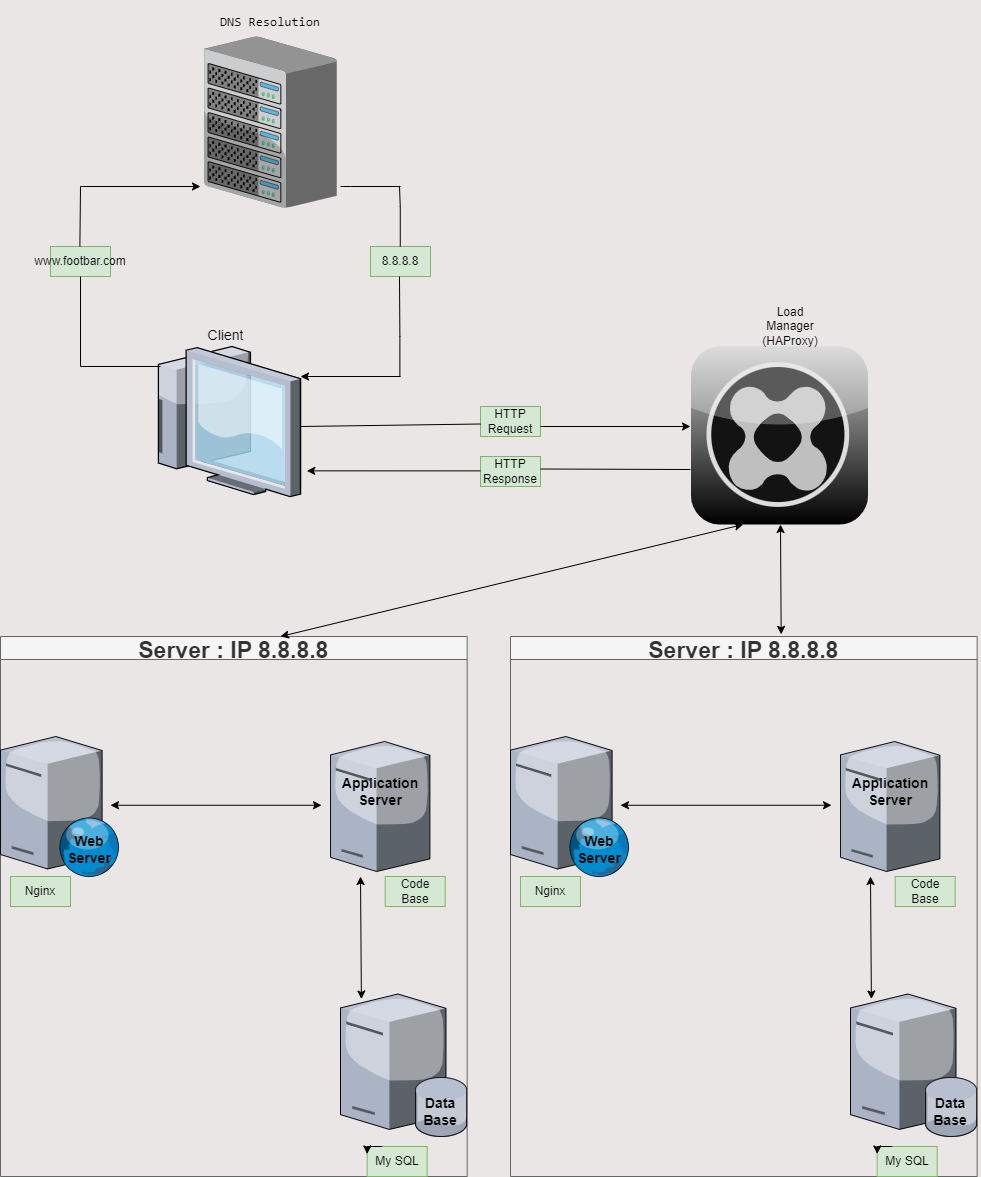

The diagram above was exported from draw.io. Its source (the exported page's mxGraphModel, read from the mxfile embedded in the PNG):
<mxGraphModel dx="2647" dy="1699" grid="1" gridSize="10" guides="1" tooltips="1" connect="1" arrows="1" fold="1" page="1" pageScale="1" pageWidth="827" pageHeight="1169" background="#eae6e6" math="0" shadow="0">
  <root>
    <mxCell id="0" />
    <mxCell id="1" parent="0" />
    <mxCell id="fZd7fjBefnUUDafTBTIL-1" value="Client" style="verticalLabelPosition=top;aspect=fixed;html=1;verticalAlign=bottom;strokeColor=none;shape=mxgraph.citrix.thin_client;fillColor=#66B2FF;gradientColor=#0066CC;fontSize=14;labelPosition=center;align=center;direction=east;" parent="1" vertex="1">
      <mxGeometry x="-850" y="-800" width="150" height="150" as="geometry" />
    </mxCell>
    <mxCell id="aLT8UJxDWfp-KXxsEWU--1" value="" style="verticalLabelPosition=bottom;sketch=0;aspect=fixed;html=1;verticalAlign=top;strokeColor=none;align=center;outlineConnect=0;shape=mxgraph.citrix.chassis;" parent="1" vertex="1">
      <mxGeometry x="-796.31" y="-1110" width="132.61" height="171.19" as="geometry" />
    </mxCell>
    <mxCell id="jQXUKuyLS-VX_fXbVyI0-14" value="&lt;pre style=&quot;font-size: 13px;&quot;&gt;&lt;font style=&quot;font-size: 13px;&quot;&gt;DNS&amp;nbsp;&lt;/font&gt;&lt;font style=&quot;font-size: 13px;&quot;&gt;Resolution&lt;/font&gt;&lt;/pre&gt;" style="text;html=1;strokeColor=none;fillColor=none;align=center;verticalAlign=middle;whiteSpace=wrap;rounded=0;" parent="1" vertex="1">
      <mxGeometry x="-830" y="-1140" width="200" height="30" as="geometry" />
    </mxCell>
    <mxCell id="3I8FKxrPRVf-dr5B7y1X-11" value="HTTP Response" style="text;html=1;strokeColor=#82b366;fillColor=#d5e8d4;align=center;verticalAlign=middle;whiteSpace=wrap;rounded=0;" vertex="1" parent="1">
      <mxGeometry x="-520" y="-690" width="60" height="30" as="geometry" />
    </mxCell>
    <mxCell id="3I8FKxrPRVf-dr5B7y1X-4" value="HTTP Request" style="text;html=1;strokeColor=#82b366;fillColor=#d5e8d4;align=center;verticalAlign=middle;whiteSpace=wrap;rounded=0;" vertex="1" parent="1">
      <mxGeometry x="-520" y="-740" width="60" height="30" as="geometry" />
    </mxCell>
    <mxCell id="g0M8Rb_7NngHrKTcXOdf-15" value="Server : IP 8.8.8.8" style="swimlane;fillColor=#f5f5f5;strokeColor=#666666;fontColor=#333333;fontSize=23;" vertex="1" parent="1">
      <mxGeometry x="-1000" y="-510" width="466.66" height="540" as="geometry" />
    </mxCell>
    <mxCell id="g0M8Rb_7NngHrKTcXOdf-16" value="" style="verticalLabelPosition=bottom;sketch=0;aspect=fixed;html=1;verticalAlign=top;strokeColor=none;align=center;outlineConnect=0;shape=mxgraph.citrix.tower_server;" vertex="1" parent="g0M8Rb_7NngHrKTcXOdf-15">
      <mxGeometry x="330" y="105" width="99.41" height="130" as="geometry" />
    </mxCell>
    <mxCell id="g0M8Rb_7NngHrKTcXOdf-17" value="" style="verticalLabelPosition=bottom;sketch=0;aspect=fixed;html=1;verticalAlign=top;strokeColor=none;align=center;outlineConnect=0;shape=mxgraph.citrix.web_server;" vertex="1" parent="g0M8Rb_7NngHrKTcXOdf-15">
      <mxGeometry y="100" width="119" height="140" as="geometry" />
    </mxCell>
    <mxCell id="g0M8Rb_7NngHrKTcXOdf-18" value="" style="verticalLabelPosition=bottom;sketch=0;aspect=fixed;html=1;verticalAlign=top;strokeColor=none;align=center;outlineConnect=0;shape=mxgraph.citrix.database_server;" vertex="1" parent="g0M8Rb_7NngHrKTcXOdf-15">
      <mxGeometry x="340" y="357.5" width="126.66" height="142.5" as="geometry" />
    </mxCell>
    <mxCell id="g0M8Rb_7NngHrKTcXOdf-19" value="&lt;h3&gt;Web Server&lt;/h3&gt;" style="text;html=1;strokeColor=none;fillColor=none;align=center;verticalAlign=middle;whiteSpace=wrap;rounded=0;" vertex="1" parent="g0M8Rb_7NngHrKTcXOdf-15">
      <mxGeometry x="59.00000000000001" y="198.43999999999994" width="60" height="30" as="geometry" />
    </mxCell>
    <mxCell id="g0M8Rb_7NngHrKTcXOdf-20" value="&lt;h3&gt;Application Server&lt;/h3&gt;" style="text;html=1;strokeColor=none;fillColor=none;align=center;verticalAlign=middle;whiteSpace=wrap;rounded=0;" vertex="1" parent="g0M8Rb_7NngHrKTcXOdf-15">
      <mxGeometry x="349.7" y="140" width="60" height="30" as="geometry" />
    </mxCell>
    <mxCell id="g0M8Rb_7NngHrKTcXOdf-21" value="&lt;h3&gt;Data Base&lt;/h3&gt;" style="text;html=1;strokeColor=none;fillColor=none;align=center;verticalAlign=middle;whiteSpace=wrap;rounded=0;" vertex="1" parent="g0M8Rb_7NngHrKTcXOdf-15">
      <mxGeometry x="410.00000000000006" y="460.00000000000006" width="60" height="30" as="geometry" />
    </mxCell>
    <mxCell id="g0M8Rb_7NngHrKTcXOdf-22" value="Nginx" style="text;html=1;strokeColor=#82b366;fillColor=#d5e8d4;align=center;verticalAlign=middle;whiteSpace=wrap;rounded=0;" vertex="1" parent="g0M8Rb_7NngHrKTcXOdf-15">
      <mxGeometry x="10" y="240" width="60" height="30" as="geometry" />
    </mxCell>
    <mxCell id="g0M8Rb_7NngHrKTcXOdf-24" value="Code Base" style="text;html=1;strokeColor=#82b366;fillColor=#d5e8d4;align=center;verticalAlign=middle;whiteSpace=wrap;rounded=0;" vertex="1" parent="g0M8Rb_7NngHrKTcXOdf-15">
      <mxGeometry x="384.7" y="240" width="60" height="30" as="geometry" />
    </mxCell>
    <mxCell id="g0M8Rb_7NngHrKTcXOdf-25" value="My SQL" style="text;html=1;strokeColor=#82b366;fillColor=#d5e8d4;align=center;verticalAlign=middle;whiteSpace=wrap;rounded=0;" vertex="1" parent="g0M8Rb_7NngHrKTcXOdf-15">
      <mxGeometry x="366.66" y="510" width="60" height="30" as="geometry" />
    </mxCell>
    <mxCell id="3I8FKxrPRVf-dr5B7y1X-1" style="edgeStyle=orthogonalEdgeStyle;rounded=0;orthogonalLoop=1;jettySize=auto;html=1;exitX=0.25;exitY=0;exitDx=0;exitDy=0;entryX=0;entryY=0.25;entryDx=0;entryDy=0;" edge="1" parent="g0M8Rb_7NngHrKTcXOdf-15" source="g0M8Rb_7NngHrKTcXOdf-25" target="g0M8Rb_7NngHrKTcXOdf-25">
      <mxGeometry relative="1" as="geometry" />
    </mxCell>
    <mxCell id="3I8FKxrPRVf-dr5B7y1X-27" value="" style="endArrow=classic;startArrow=classic;html=1;rounded=0;" edge="1" parent="g0M8Rb_7NngHrKTcXOdf-15">
      <mxGeometry width="50" height="50" relative="1" as="geometry">
        <mxPoint x="110" y="168.75" as="sourcePoint" />
        <mxPoint x="321" y="168.75" as="targetPoint" />
      </mxGeometry>
    </mxCell>
    <mxCell id="3I8FKxrPRVf-dr5B7y1X-28" value="" style="endArrow=classic;startArrow=classic;html=1;rounded=0;" edge="1" parent="g0M8Rb_7NngHrKTcXOdf-15">
      <mxGeometry width="50" height="50" relative="1" as="geometry">
        <mxPoint x="360" y="240" as="sourcePoint" />
        <mxPoint x="360.88456521739096" y="362.5" as="targetPoint" />
      </mxGeometry>
    </mxCell>
    <mxCell id="3I8FKxrPRVf-dr5B7y1X-5" value="www.footbar.com" style="text;html=1;strokeColor=#82b366;fillColor=#d5e8d4;align=center;verticalAlign=middle;whiteSpace=wrap;rounded=0;" vertex="1" parent="1">
      <mxGeometry x="-950" y="-900" width="60" height="30" as="geometry" />
    </mxCell>
    <mxCell id="3I8FKxrPRVf-dr5B7y1X-2" value="8.8.8.8" style="text;html=1;strokeColor=#82b366;fillColor=#d5e8d4;align=center;verticalAlign=middle;whiteSpace=wrap;rounded=0;" vertex="1" parent="1">
      <mxGeometry x="-630" y="-900" width="60" height="30" as="geometry" />
    </mxCell>
    <mxCell id="3I8FKxrPRVf-dr5B7y1X-45" value="" style="endArrow=classic;html=1;rounded=0;" edge="1" parent="1">
      <mxGeometry width="50" height="50" relative="1" as="geometry">
        <mxPoint x="-600" y="-770" as="sourcePoint" />
        <mxPoint x="-700" y="-770" as="targetPoint" />
      </mxGeometry>
    </mxCell>
    <mxCell id="3I8FKxrPRVf-dr5B7y1X-46" value="" style="endArrow=none;html=1;rounded=0;" edge="1" parent="1">
      <mxGeometry width="50" height="50" relative="1" as="geometry">
        <mxPoint x="-600.62" y="-770" as="sourcePoint" />
        <mxPoint x="-601" y="-870" as="targetPoint" />
        <Array as="points">
          <mxPoint x="-600.62" y="-810" />
        </Array>
      </mxGeometry>
    </mxCell>
    <mxCell id="3I8FKxrPRVf-dr5B7y1X-47" value="" style="endArrow=none;html=1;rounded=0;" edge="1" parent="1">
      <mxGeometry width="50" height="50" relative="1" as="geometry">
        <mxPoint x="-660" y="-960" as="sourcePoint" />
        <mxPoint x="-600" y="-960" as="targetPoint" />
        <Array as="points">
          <mxPoint x="-650" y="-960" />
        </Array>
      </mxGeometry>
    </mxCell>
    <mxCell id="3I8FKxrPRVf-dr5B7y1X-48" value="" style="endArrow=none;html=1;rounded=0;" edge="1" parent="1">
      <mxGeometry width="50" height="50" relative="1" as="geometry">
        <mxPoint x="-600.25" y="-900" as="sourcePoint" />
        <mxPoint x="-601" y="-960" as="targetPoint" />
        <Array as="points">
          <mxPoint x="-600.25" y="-940" />
        </Array>
      </mxGeometry>
    </mxCell>
    <mxCell id="3I8FKxrPRVf-dr5B7y1X-54" value="" style="endArrow=none;html=1;rounded=0;" edge="1" parent="1">
      <mxGeometry width="50" height="50" relative="1" as="geometry">
        <mxPoint x="-920" y="-780" as="sourcePoint" />
        <mxPoint x="-840" y="-780" as="targetPoint" />
      </mxGeometry>
    </mxCell>
    <mxCell id="3I8FKxrPRVf-dr5B7y1X-56" value="" style="endArrow=none;html=1;rounded=0;entryX=0.5;entryY=1;entryDx=0;entryDy=0;" edge="1" parent="1" target="3I8FKxrPRVf-dr5B7y1X-5">
      <mxGeometry width="50" height="50" relative="1" as="geometry">
        <mxPoint x="-920" y="-780" as="sourcePoint" />
        <mxPoint x="-920" y="-850" as="targetPoint" />
      </mxGeometry>
    </mxCell>
    <mxCell id="3I8FKxrPRVf-dr5B7y1X-58" value="" style="endArrow=none;html=1;rounded=0;" edge="1" parent="1">
      <mxGeometry width="50" height="50" relative="1" as="geometry">
        <mxPoint x="-920.62" y="-900" as="sourcePoint" />
        <mxPoint x="-920" y="-960" as="targetPoint" />
      </mxGeometry>
    </mxCell>
    <mxCell id="3I8FKxrPRVf-dr5B7y1X-59" value="" style="endArrow=classic;html=1;rounded=0;" edge="1" parent="1">
      <mxGeometry width="50" height="50" relative="1" as="geometry">
        <mxPoint x="-920" y="-960" as="sourcePoint" />
        <mxPoint x="-800" y="-960" as="targetPoint" />
      </mxGeometry>
    </mxCell>
    <mxCell id="3I8FKxrPRVf-dr5B7y1X-60" value="" style="endArrow=none;html=1;rounded=0;entryX=0;entryY=0.5;entryDx=0;entryDy=0;" edge="1" parent="1">
      <mxGeometry width="50" height="50" relative="1" as="geometry">
        <mxPoint x="-700" y="-720" as="sourcePoint" />
        <mxPoint x="-520" y="-722.5" as="targetPoint" />
      </mxGeometry>
    </mxCell>
    <mxCell id="3I8FKxrPRVf-dr5B7y1X-61" value="" style="endArrow=none;html=1;rounded=0;" edge="1" parent="1">
      <mxGeometry width="50" height="50" relative="1" as="geometry">
        <mxPoint x="-460" y="-677.5" as="sourcePoint" />
        <mxPoint x="-310" y="-677" as="targetPoint" />
      </mxGeometry>
    </mxCell>
    <mxCell id="3I8FKxrPRVf-dr5B7y1X-62" value="" style="endArrow=classic;html=1;rounded=0;" edge="1" parent="1">
      <mxGeometry width="50" height="50" relative="1" as="geometry">
        <mxPoint x="-460" y="-720" as="sourcePoint" />
        <mxPoint x="-310" y="-720" as="targetPoint" />
      </mxGeometry>
    </mxCell>
    <mxCell id="3I8FKxrPRVf-dr5B7y1X-63" value="" style="endArrow=classic;html=1;rounded=0;entryX=1.042;entryY=0.829;entryDx=0;entryDy=0;entryPerimeter=0;" edge="1" parent="1" target="fZd7fjBefnUUDafTBTIL-1">
      <mxGeometry width="50" height="50" relative="1" as="geometry">
        <mxPoint x="-520" y="-675.62" as="sourcePoint" />
        <mxPoint x="-610" y="-675.62" as="targetPoint" />
      </mxGeometry>
    </mxCell>
    <mxCell id="3I8FKxrPRVf-dr5B7y1X-64" value="Server : IP 8.8.8.8" style="swimlane;fillColor=#f5f5f5;strokeColor=#666666;fontColor=#333333;fontSize=23;" vertex="1" parent="1">
      <mxGeometry x="-490" y="-510" width="466.66" height="540" as="geometry" />
    </mxCell>
    <mxCell id="3I8FKxrPRVf-dr5B7y1X-65" value="" style="verticalLabelPosition=bottom;sketch=0;aspect=fixed;html=1;verticalAlign=top;strokeColor=none;align=center;outlineConnect=0;shape=mxgraph.citrix.tower_server;" vertex="1" parent="3I8FKxrPRVf-dr5B7y1X-64">
      <mxGeometry x="330" y="105" width="99.41" height="130" as="geometry" />
    </mxCell>
    <mxCell id="3I8FKxrPRVf-dr5B7y1X-66" value="" style="verticalLabelPosition=bottom;sketch=0;aspect=fixed;html=1;verticalAlign=top;strokeColor=none;align=center;outlineConnect=0;shape=mxgraph.citrix.web_server;" vertex="1" parent="3I8FKxrPRVf-dr5B7y1X-64">
      <mxGeometry y="100" width="119" height="140" as="geometry" />
    </mxCell>
    <mxCell id="3I8FKxrPRVf-dr5B7y1X-67" value="" style="verticalLabelPosition=bottom;sketch=0;aspect=fixed;html=1;verticalAlign=top;strokeColor=none;align=center;outlineConnect=0;shape=mxgraph.citrix.database_server;" vertex="1" parent="3I8FKxrPRVf-dr5B7y1X-64">
      <mxGeometry x="340" y="357.5" width="126.66" height="142.5" as="geometry" />
    </mxCell>
    <mxCell id="3I8FKxrPRVf-dr5B7y1X-68" value="&lt;h3&gt;Web Server&lt;/h3&gt;" style="text;html=1;strokeColor=none;fillColor=none;align=center;verticalAlign=middle;whiteSpace=wrap;rounded=0;" vertex="1" parent="3I8FKxrPRVf-dr5B7y1X-64">
      <mxGeometry x="59.00000000000001" y="198.43999999999994" width="60" height="30" as="geometry" />
    </mxCell>
    <mxCell id="3I8FKxrPRVf-dr5B7y1X-69" value="&lt;h3&gt;Application Server&lt;/h3&gt;" style="text;html=1;strokeColor=none;fillColor=none;align=center;verticalAlign=middle;whiteSpace=wrap;rounded=0;" vertex="1" parent="3I8FKxrPRVf-dr5B7y1X-64">
      <mxGeometry x="349.7" y="140" width="60" height="30" as="geometry" />
    </mxCell>
    <mxCell id="3I8FKxrPRVf-dr5B7y1X-70" value="&lt;h3&gt;Data Base&lt;/h3&gt;" style="text;html=1;strokeColor=none;fillColor=none;align=center;verticalAlign=middle;whiteSpace=wrap;rounded=0;" vertex="1" parent="3I8FKxrPRVf-dr5B7y1X-64">
      <mxGeometry x="410.00000000000006" y="460.00000000000006" width="60" height="30" as="geometry" />
    </mxCell>
    <mxCell id="3I8FKxrPRVf-dr5B7y1X-71" value="Nginx" style="text;html=1;strokeColor=#82b366;fillColor=#d5e8d4;align=center;verticalAlign=middle;whiteSpace=wrap;rounded=0;" vertex="1" parent="3I8FKxrPRVf-dr5B7y1X-64">
      <mxGeometry x="10" y="240" width="60" height="30" as="geometry" />
    </mxCell>
    <mxCell id="3I8FKxrPRVf-dr5B7y1X-72" value="Code Base" style="text;html=1;strokeColor=#82b366;fillColor=#d5e8d4;align=center;verticalAlign=middle;whiteSpace=wrap;rounded=0;" vertex="1" parent="3I8FKxrPRVf-dr5B7y1X-64">
      <mxGeometry x="384.7" y="240" width="60" height="30" as="geometry" />
    </mxCell>
    <mxCell id="3I8FKxrPRVf-dr5B7y1X-73" value="My SQL" style="text;html=1;strokeColor=#82b366;fillColor=#d5e8d4;align=center;verticalAlign=middle;whiteSpace=wrap;rounded=0;" vertex="1" parent="3I8FKxrPRVf-dr5B7y1X-64">
      <mxGeometry x="366.66" y="510" width="60" height="30" as="geometry" />
    </mxCell>
    <mxCell id="3I8FKxrPRVf-dr5B7y1X-74" style="edgeStyle=orthogonalEdgeStyle;rounded=0;orthogonalLoop=1;jettySize=auto;html=1;exitX=0.25;exitY=0;exitDx=0;exitDy=0;entryX=0;entryY=0.25;entryDx=0;entryDy=0;" edge="1" parent="3I8FKxrPRVf-dr5B7y1X-64" source="3I8FKxrPRVf-dr5B7y1X-73" target="3I8FKxrPRVf-dr5B7y1X-73">
      <mxGeometry relative="1" as="geometry" />
    </mxCell>
    <mxCell id="3I8FKxrPRVf-dr5B7y1X-75" value="" style="endArrow=classic;startArrow=classic;html=1;rounded=0;" edge="1" parent="3I8FKxrPRVf-dr5B7y1X-64">
      <mxGeometry width="50" height="50" relative="1" as="geometry">
        <mxPoint x="110" y="168.75" as="sourcePoint" />
        <mxPoint x="321" y="168.75" as="targetPoint" />
      </mxGeometry>
    </mxCell>
    <mxCell id="3I8FKxrPRVf-dr5B7y1X-76" value="" style="endArrow=classic;startArrow=classic;html=1;rounded=0;" edge="1" parent="3I8FKxrPRVf-dr5B7y1X-64">
      <mxGeometry width="50" height="50" relative="1" as="geometry">
        <mxPoint x="360" y="240" as="sourcePoint" />
        <mxPoint x="360.88456521739096" y="362.5" as="targetPoint" />
      </mxGeometry>
    </mxCell>
    <mxCell id="3I8FKxrPRVf-dr5B7y1X-77" value="" style="verticalLabelPosition=bottom;sketch=0;aspect=fixed;html=1;verticalAlign=top;strokeColor=none;align=center;outlineConnect=0;shape=mxgraph.citrix.role_synchronizer;fillColor=#CCCCCC;gradientColor=#000000;gradientDirection=south;" vertex="1" parent="1">
      <mxGeometry x="-310" y="-800" width="178" height="178" as="geometry" />
    </mxCell>
    <mxCell id="3I8FKxrPRVf-dr5B7y1X-79" value="Load Manager&lt;br&gt;(HAProxy)" style="text;html=1;strokeColor=none;fillColor=none;align=center;verticalAlign=middle;whiteSpace=wrap;rounded=0;" vertex="1" parent="1">
      <mxGeometry x="-240" y="-840" width="60" height="40" as="geometry" />
    </mxCell>
    <mxCell id="3I8FKxrPRVf-dr5B7y1X-81" value="" style="endArrow=classic;startArrow=classic;html=1;rounded=0;exitX=0.58;exitY=-0.004;exitDx=0;exitDy=0;exitPerimeter=0;" edge="1" parent="1" source="3I8FKxrPRVf-dr5B7y1X-64">
      <mxGeometry width="50" height="50" relative="1" as="geometry">
        <mxPoint x="-270" y="-572" as="sourcePoint" />
        <mxPoint x="-220" y="-622" as="targetPoint" />
      </mxGeometry>
    </mxCell>
    <mxCell id="3I8FKxrPRVf-dr5B7y1X-82" value="" style="endArrow=classic;startArrow=classic;html=1;rounded=0;exitX=0.6;exitY=0;exitDx=0;exitDy=0;exitPerimeter=0;" edge="1" parent="1" source="g0M8Rb_7NngHrKTcXOdf-15">
      <mxGeometry width="50" height="50" relative="1" as="geometry">
        <mxPoint x="-256.3" y="-512" as="sourcePoint" />
        <mxPoint x="-257.3" y="-622" as="targetPoint" />
      </mxGeometry>
    </mxCell>
  </root>
</mxGraphModel>